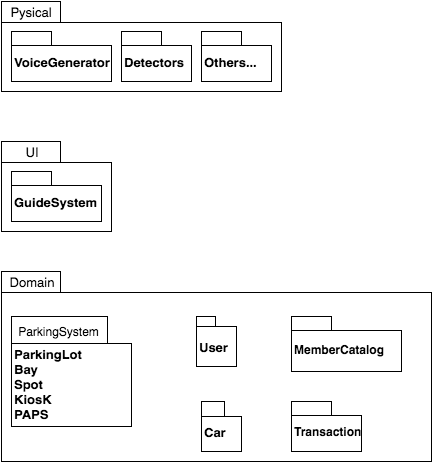

The diagram above was exported from draw.io. Its source (the exported page's mxGraphModel, read from the mxfile embedded in the PNG):
<mxGraphModel dx="790" dy="498" grid="1" gridSize="10" guides="1" tooltips="1" connect="1" arrows="1" fold="1" page="1" pageScale="1" pageWidth="850" pageHeight="1100" background="#ffffff" math="0" shadow="0">
  <root>
    <mxCell id="0" />
    <mxCell id="1" parent="0" />
    <mxCell id="2" value="" style="shape=folder;fontStyle=1;spacingTop=10;tabWidth=59;tabHeight=21;tabPosition=left;html=1;fontSize=13;align=left;" parent="1" vertex="1">
      <mxGeometry x="260" y="80" width="280" height="90" as="geometry" />
    </mxCell>
    <mxCell id="3" value="" style="shape=folder;fontStyle=1;spacingTop=10;tabWidth=59;tabHeight=21;tabPosition=left;html=1;fontSize=13;align=left;" parent="1" vertex="1">
      <mxGeometry x="260" y="220" width="110" height="90" as="geometry" />
    </mxCell>
    <mxCell id="4" value="UI" style="text;html=1;strokeColor=none;fillColor=none;align=center;verticalAlign=middle;whiteSpace=wrap;fontSize=13;" parent="1" vertex="1">
      <mxGeometry x="260" y="220" width="60" height="20" as="geometry" />
    </mxCell>
    <mxCell id="5" value="Pysical" style="text;html=1;strokeColor=none;fillColor=none;align=center;verticalAlign=middle;whiteSpace=wrap;fontSize=13;" parent="1" vertex="1">
      <mxGeometry x="260" y="80" width="60" height="20" as="geometry" />
    </mxCell>
    <mxCell id="6" value="" style="shape=folder;fontStyle=1;spacingTop=10;tabWidth=59;tabHeight=21;tabPosition=left;html=1;fontSize=13;align=left;" parent="1" vertex="1">
      <mxGeometry x="260" y="350" width="430" height="190" as="geometry" />
    </mxCell>
    <mxCell id="8" value="Domain" style="text;html=1;strokeColor=none;fillColor=none;align=center;verticalAlign=middle;whiteSpace=wrap;fontSize=13;" parent="1" vertex="1">
      <mxGeometry x="260" y="350" width="60" height="20" as="geometry" />
    </mxCell>
    <mxCell id="10" value="GuideSystem" style="shape=folder;fontStyle=1;spacingTop=10;tabWidth=40;tabHeight=14;tabPosition=left;html=1;fontSize=13;align=left;" parent="1" vertex="1">
      <mxGeometry x="270" y="250" width="90" height="50" as="geometry" />
    </mxCell>
    <mxCell id="11" value="VoiceGenerator" style="shape=folder;fontStyle=1;spacingTop=10;tabWidth=40;tabHeight=14;tabPosition=left;html=1;fontSize=13;align=left;" parent="1" vertex="1">
      <mxGeometry x="270" y="110" width="100" height="50" as="geometry" />
    </mxCell>
    <mxCell id="12" value="Detectors" style="shape=folder;fontStyle=1;spacingTop=10;tabWidth=40;tabHeight=14;tabPosition=left;html=1;fontSize=13;align=left;" parent="1" vertex="1">
      <mxGeometry x="380" y="110" width="70" height="50" as="geometry" />
    </mxCell>
    <mxCell id="14" value="Others..." style="shape=folder;fontStyle=1;spacingTop=10;tabWidth=40;tabHeight=14;tabPosition=left;html=1;fontSize=13;align=left;" parent="1" vertex="1">
      <mxGeometry x="460" y="110" width="70" height="50" as="geometry" />
    </mxCell>
    <mxCell id="15" value="&lt;div&gt;&lt;br&gt;&lt;/div&gt;&lt;div&gt;&lt;span&gt;ParkingLot&lt;/span&gt;&lt;br&gt;&lt;/div&gt;&lt;div&gt;Bay&lt;/div&gt;&lt;div&gt;Spot&lt;/div&gt;&lt;div&gt;KiosK&lt;/div&gt;&lt;div&gt;PAPS&lt;/div&gt;" style="shape=folder;fontStyle=1;spacingTop=10;tabWidth=96;tabHeight=27;tabPosition=left;html=1;fontSize=13;align=left;" parent="1" vertex="1">
      <mxGeometry x="270" y="395" width="120" height="110" as="geometry" />
    </mxCell>
    <mxCell id="16" value="Car" style="shape=folder;fontStyle=1;spacingTop=10;tabWidth=23;tabHeight=15;tabPosition=left;html=1;fontSize=13;align=left;" parent="1" vertex="1">
      <mxGeometry x="460" y="480" width="40" height="50" as="geometry" />
    </mxCell>
    <mxCell id="17" value="User" style="shape=folder;fontStyle=1;spacingTop=10;tabWidth=19;tabHeight=10;tabPosition=left;html=1;fontSize=13;align=left;" parent="1" vertex="1">
      <mxGeometry x="455" y="395" width="40" height="50" as="geometry" />
    </mxCell>
    <mxCell id="18" style="edgeStyle=orthogonalEdgeStyle;rounded=0;html=1;exitX=0;exitY=0.75;entryX=0;entryY=0.75;jettySize=auto;orthogonalLoop=1;fontSize=13;" parent="1" source="17" target="17" edge="1">
      <mxGeometry relative="1" as="geometry" />
    </mxCell>
    <mxCell id="20" value="ParkingSystem" style="text;html=1;strokeColor=none;fillColor=none;align=center;verticalAlign=middle;whiteSpace=wrap;fontSize=12;" parent="1" vertex="1">
      <mxGeometry x="270" y="400" width="95" height="20" as="geometry" />
    </mxCell>
    <mxCell id="25" value="MemberCatalog" style="shape=folder;fontStyle=1;spacingTop=10;tabWidth=40;tabHeight=14;tabPosition=left;html=1;fontSize=12;align=left;" parent="1" vertex="1">
      <mxGeometry x="550" y="395" width="110" height="55" as="geometry" />
    </mxCell>
    <mxCell id="26" value="Transaction" style="shape=folder;fontStyle=1;spacingTop=10;tabWidth=40;tabHeight=14;tabPosition=left;html=1;fontSize=12;align=left;" parent="1" vertex="1">
      <mxGeometry x="550" y="480" width="70" height="50" as="geometry" />
    </mxCell>
  </root>
</mxGraphModel>